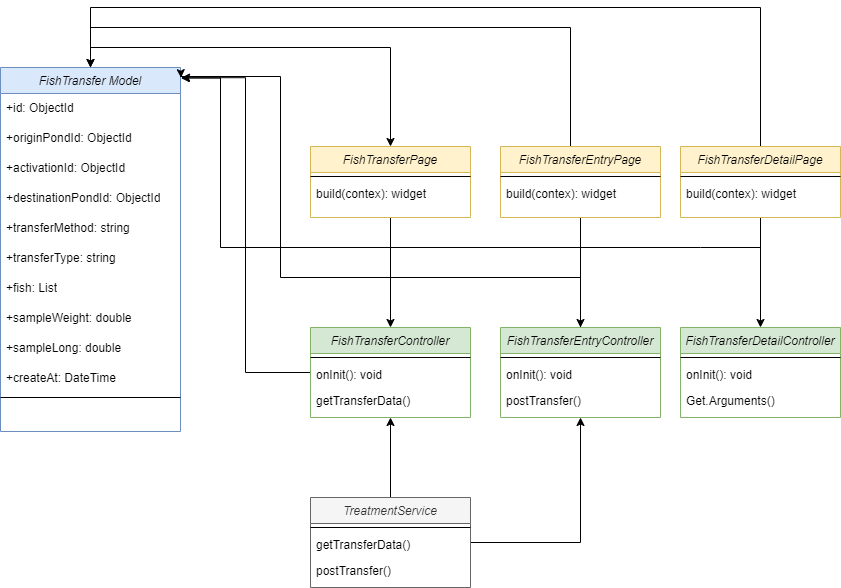

The diagram above was exported from draw.io. Its source (the exported page's mxGraphModel, read from the mxfile embedded in the PNG):
<mxGraphModel dx="878" dy="518" grid="1" gridSize="10" guides="1" tooltips="1" connect="1" arrows="1" fold="1" page="1" pageScale="1" pageWidth="850" pageHeight="1100" math="0" shadow="0">
  <root>
    <mxCell id="0" />
    <mxCell id="1" parent="0" />
    <mxCell id="RBmFLB9jiXz9ZFYuxaSY-1" style="edgeStyle=orthogonalEdgeStyle;rounded=0;orthogonalLoop=1;jettySize=auto;html=1;entryX=0.5;entryY=0;entryDx=0;entryDy=0;exitX=0.5;exitY=0;exitDx=0;exitDy=0;" edge="1" parent="1" source="RBmFLB9jiXz9ZFYuxaSY-2" target="RBmFLB9jiXz9ZFYuxaSY-27">
      <mxGeometry relative="1" as="geometry" />
    </mxCell>
    <mxCell id="RBmFLB9jiXz9ZFYuxaSY-2" value="FishTransfer Model" style="swimlane;fontStyle=2;align=center;verticalAlign=top;childLayout=stackLayout;horizontal=1;startSize=26;horizontalStack=0;resizeParent=1;resizeLast=0;collapsible=1;marginBottom=0;rounded=0;shadow=0;strokeWidth=1;fillColor=#dae8fc;strokeColor=#6c8ebf;" vertex="1" parent="1">
      <mxGeometry x="130" y="480" width="180" height="364" as="geometry">
        <mxRectangle x="230" y="140" width="160" height="26" as="alternateBounds" />
      </mxGeometry>
    </mxCell>
    <mxCell id="RBmFLB9jiXz9ZFYuxaSY-3" value="+id: ObjectId" style="text;strokeColor=none;fillColor=none;align=left;verticalAlign=middle;spacingLeft=4;spacingRight=4;overflow=hidden;points=[[0,0.5],[1,0.5]];portConstraint=eastwest;rotatable=0;whiteSpace=wrap;html=1;" vertex="1" parent="RBmFLB9jiXz9ZFYuxaSY-2">
      <mxGeometry y="26" width="180" height="30" as="geometry" />
    </mxCell>
    <mxCell id="RBmFLB9jiXz9ZFYuxaSY-4" value="+originPondId: ObjectId" style="text;strokeColor=none;fillColor=none;align=left;verticalAlign=middle;spacingLeft=4;spacingRight=4;overflow=hidden;points=[[0,0.5],[1,0.5]];portConstraint=eastwest;rotatable=0;whiteSpace=wrap;html=1;" vertex="1" parent="RBmFLB9jiXz9ZFYuxaSY-2">
      <mxGeometry y="56" width="180" height="30" as="geometry" />
    </mxCell>
    <mxCell id="RBmFLB9jiXz9ZFYuxaSY-5" value="+activationId: ObjectId" style="text;align=left;verticalAlign=middle;spacingLeft=4;spacingRight=4;overflow=hidden;points=[[0,0.5],[1,0.5]];portConstraint=eastwest;rotatable=0;whiteSpace=wrap;html=1;fillColor=none;" vertex="1" parent="RBmFLB9jiXz9ZFYuxaSY-2">
      <mxGeometry y="86" width="180" height="30" as="geometry" />
    </mxCell>
    <mxCell id="RBmFLB9jiXz9ZFYuxaSY-6" value="+destinationPondId: ObjectId" style="text;strokeColor=none;fillColor=none;align=left;verticalAlign=middle;spacingLeft=4;spacingRight=4;overflow=hidden;points=[[0,0.5],[1,0.5]];portConstraint=eastwest;rotatable=0;whiteSpace=wrap;html=1;" vertex="1" parent="RBmFLB9jiXz9ZFYuxaSY-2">
      <mxGeometry y="116" width="180" height="30" as="geometry" />
    </mxCell>
    <mxCell id="RBmFLB9jiXz9ZFYuxaSY-7" value="+transferMethod: string" style="text;strokeColor=none;fillColor=none;align=left;verticalAlign=middle;spacingLeft=4;spacingRight=4;overflow=hidden;points=[[0,0.5],[1,0.5]];portConstraint=eastwest;rotatable=0;whiteSpace=wrap;html=1;" vertex="1" parent="RBmFLB9jiXz9ZFYuxaSY-2">
      <mxGeometry y="146" width="180" height="30" as="geometry" />
    </mxCell>
    <mxCell id="RBmFLB9jiXz9ZFYuxaSY-8" value="+transferType: string" style="text;strokeColor=none;fillColor=none;align=left;verticalAlign=middle;spacingLeft=4;spacingRight=4;overflow=hidden;points=[[0,0.5],[1,0.5]];portConstraint=eastwest;rotatable=0;whiteSpace=wrap;html=1;" vertex="1" parent="RBmFLB9jiXz9ZFYuxaSY-2">
      <mxGeometry y="176" width="180" height="30" as="geometry" />
    </mxCell>
    <mxCell id="RBmFLB9jiXz9ZFYuxaSY-9" value="+fish: List" style="text;strokeColor=none;fillColor=none;align=left;verticalAlign=middle;spacingLeft=4;spacingRight=4;overflow=hidden;points=[[0,0.5],[1,0.5]];portConstraint=eastwest;rotatable=0;whiteSpace=wrap;html=1;" vertex="1" parent="RBmFLB9jiXz9ZFYuxaSY-2">
      <mxGeometry y="206" width="180" height="30" as="geometry" />
    </mxCell>
    <mxCell id="RBmFLB9jiXz9ZFYuxaSY-10" value="+sampleWeight: double" style="text;strokeColor=none;fillColor=none;align=left;verticalAlign=middle;spacingLeft=4;spacingRight=4;overflow=hidden;points=[[0,0.5],[1,0.5]];portConstraint=eastwest;rotatable=0;whiteSpace=wrap;html=1;" vertex="1" parent="RBmFLB9jiXz9ZFYuxaSY-2">
      <mxGeometry y="236" width="180" height="30" as="geometry" />
    </mxCell>
    <mxCell id="RBmFLB9jiXz9ZFYuxaSY-11" value="+sampleLong: double" style="text;strokeColor=none;fillColor=none;align=left;verticalAlign=middle;spacingLeft=4;spacingRight=4;overflow=hidden;points=[[0,0.5],[1,0.5]];portConstraint=eastwest;rotatable=0;whiteSpace=wrap;html=1;" vertex="1" parent="RBmFLB9jiXz9ZFYuxaSY-2">
      <mxGeometry y="266" width="180" height="30" as="geometry" />
    </mxCell>
    <mxCell id="RBmFLB9jiXz9ZFYuxaSY-13" value="+createAt: DateTime" style="text;strokeColor=none;fillColor=none;align=left;verticalAlign=middle;spacingLeft=4;spacingRight=4;overflow=hidden;points=[[0,0.5],[1,0.5]];portConstraint=eastwest;rotatable=0;whiteSpace=wrap;html=1;" vertex="1" parent="RBmFLB9jiXz9ZFYuxaSY-2">
      <mxGeometry y="296" width="180" height="30" as="geometry" />
    </mxCell>
    <mxCell id="RBmFLB9jiXz9ZFYuxaSY-14" value="" style="line;html=1;strokeWidth=1;align=left;verticalAlign=middle;spacingTop=-1;spacingLeft=3;spacingRight=3;rotatable=0;labelPosition=right;points=[];portConstraint=eastwest;" vertex="1" parent="RBmFLB9jiXz9ZFYuxaSY-2">
      <mxGeometry y="326" width="180" height="8" as="geometry" />
    </mxCell>
    <mxCell id="RBmFLB9jiXz9ZFYuxaSY-15" style="edgeStyle=orthogonalEdgeStyle;rounded=0;orthogonalLoop=1;jettySize=auto;html=1;entryX=1.006;entryY=0.028;entryDx=0;entryDy=0;entryPerimeter=0;" edge="1" parent="1" source="RBmFLB9jiXz9ZFYuxaSY-16" target="RBmFLB9jiXz9ZFYuxaSY-2">
      <mxGeometry relative="1" as="geometry" />
    </mxCell>
    <mxCell id="RBmFLB9jiXz9ZFYuxaSY-16" value="FishTransferController" style="swimlane;fontStyle=2;align=center;verticalAlign=top;childLayout=stackLayout;horizontal=1;startSize=26;horizontalStack=0;resizeParent=1;resizeLast=0;collapsible=1;marginBottom=0;rounded=0;shadow=0;strokeWidth=1;fillColor=#d5e8d4;strokeColor=#82b366;" vertex="1" parent="1">
      <mxGeometry x="440" y="740" width="160" height="90" as="geometry">
        <mxRectangle x="230" y="140" width="160" height="26" as="alternateBounds" />
      </mxGeometry>
    </mxCell>
    <mxCell id="RBmFLB9jiXz9ZFYuxaSY-17" value="" style="line;html=1;strokeWidth=1;align=left;verticalAlign=middle;spacingTop=-1;spacingLeft=3;spacingRight=3;rotatable=0;labelPosition=right;points=[];portConstraint=eastwest;" vertex="1" parent="RBmFLB9jiXz9ZFYuxaSY-16">
      <mxGeometry y="26" width="160" height="8" as="geometry" />
    </mxCell>
    <mxCell id="RBmFLB9jiXz9ZFYuxaSY-18" value="onInit(): void" style="text;align=left;verticalAlign=top;spacingLeft=4;spacingRight=4;overflow=hidden;rotatable=0;points=[[0,0.5],[1,0.5]];portConstraint=eastwest;" vertex="1" parent="RBmFLB9jiXz9ZFYuxaSY-16">
      <mxGeometry y="34" width="160" height="26" as="geometry" />
    </mxCell>
    <mxCell id="RBmFLB9jiXz9ZFYuxaSY-19" value="getTransferData()" style="text;align=left;verticalAlign=top;spacingLeft=4;spacingRight=4;overflow=hidden;rotatable=0;points=[[0,0.5],[1,0.5]];portConstraint=eastwest;" vertex="1" parent="RBmFLB9jiXz9ZFYuxaSY-16">
      <mxGeometry y="60" width="160" height="26" as="geometry" />
    </mxCell>
    <mxCell id="RBmFLB9jiXz9ZFYuxaSY-20" style="edgeStyle=orthogonalEdgeStyle;rounded=0;orthogonalLoop=1;jettySize=auto;html=1;entryX=0.5;entryY=1;entryDx=0;entryDy=0;" edge="1" parent="1" source="RBmFLB9jiXz9ZFYuxaSY-22" target="RBmFLB9jiXz9ZFYuxaSY-16">
      <mxGeometry relative="1" as="geometry" />
    </mxCell>
    <mxCell id="RBmFLB9jiXz9ZFYuxaSY-21" style="edgeStyle=orthogonalEdgeStyle;rounded=0;orthogonalLoop=1;jettySize=auto;html=1;entryX=0.5;entryY=1;entryDx=0;entryDy=0;" edge="1" parent="1" source="RBmFLB9jiXz9ZFYuxaSY-22" target="RBmFLB9jiXz9ZFYuxaSY-36">
      <mxGeometry relative="1" as="geometry" />
    </mxCell>
    <mxCell id="RBmFLB9jiXz9ZFYuxaSY-22" value="TreatmentService" style="swimlane;fontStyle=2;align=center;verticalAlign=top;childLayout=stackLayout;horizontal=1;startSize=26;horizontalStack=0;resizeParent=1;resizeLast=0;collapsible=1;marginBottom=0;rounded=0;shadow=0;strokeWidth=1;fillColor=#f5f5f5;fontColor=#333333;strokeColor=#666666;" vertex="1" parent="1">
      <mxGeometry x="440" y="910" width="160" height="90" as="geometry">
        <mxRectangle x="230" y="140" width="160" height="26" as="alternateBounds" />
      </mxGeometry>
    </mxCell>
    <mxCell id="RBmFLB9jiXz9ZFYuxaSY-23" value="" style="line;html=1;strokeWidth=1;align=left;verticalAlign=middle;spacingTop=-1;spacingLeft=3;spacingRight=3;rotatable=0;labelPosition=right;points=[];portConstraint=eastwest;" vertex="1" parent="RBmFLB9jiXz9ZFYuxaSY-22">
      <mxGeometry y="26" width="160" height="8" as="geometry" />
    </mxCell>
    <mxCell id="RBmFLB9jiXz9ZFYuxaSY-24" value="getTransferData()" style="text;align=left;verticalAlign=top;spacingLeft=4;spacingRight=4;overflow=hidden;rotatable=0;points=[[0,0.5],[1,0.5]];portConstraint=eastwest;" vertex="1" parent="RBmFLB9jiXz9ZFYuxaSY-22">
      <mxGeometry y="34" width="160" height="26" as="geometry" />
    </mxCell>
    <mxCell id="RBmFLB9jiXz9ZFYuxaSY-25" value="postTransfer()" style="text;align=left;verticalAlign=top;spacingLeft=4;spacingRight=4;overflow=hidden;rotatable=0;points=[[0,0.5],[1,0.5]];portConstraint=eastwest;" vertex="1" parent="RBmFLB9jiXz9ZFYuxaSY-22">
      <mxGeometry y="60" width="160" height="26" as="geometry" />
    </mxCell>
    <mxCell id="RBmFLB9jiXz9ZFYuxaSY-26" style="edgeStyle=orthogonalEdgeStyle;rounded=0;orthogonalLoop=1;jettySize=auto;html=1;entryX=0.5;entryY=0;entryDx=0;entryDy=0;" edge="1" parent="1" source="RBmFLB9jiXz9ZFYuxaSY-27" target="RBmFLB9jiXz9ZFYuxaSY-16">
      <mxGeometry relative="1" as="geometry" />
    </mxCell>
    <mxCell id="RBmFLB9jiXz9ZFYuxaSY-27" value="FishTransferPage" style="swimlane;fontStyle=2;align=center;verticalAlign=top;childLayout=stackLayout;horizontal=1;startSize=26;horizontalStack=0;resizeParent=1;resizeLast=0;collapsible=1;marginBottom=0;rounded=0;shadow=0;strokeWidth=1;fillColor=#fff2cc;strokeColor=#d6b656;" vertex="1" parent="1">
      <mxGeometry x="440" y="559" width="160" height="71" as="geometry">
        <mxRectangle x="230" y="140" width="160" height="26" as="alternateBounds" />
      </mxGeometry>
    </mxCell>
    <mxCell id="RBmFLB9jiXz9ZFYuxaSY-28" value="" style="line;html=1;strokeWidth=1;align=left;verticalAlign=middle;spacingTop=-1;spacingLeft=3;spacingRight=3;rotatable=0;labelPosition=right;points=[];portConstraint=eastwest;" vertex="1" parent="RBmFLB9jiXz9ZFYuxaSY-27">
      <mxGeometry y="26" width="160" height="8" as="geometry" />
    </mxCell>
    <mxCell id="RBmFLB9jiXz9ZFYuxaSY-29" value="build(contex): widget" style="text;align=left;verticalAlign=top;spacingLeft=4;spacingRight=4;overflow=hidden;rotatable=0;points=[[0,0.5],[1,0.5]];portConstraint=eastwest;" vertex="1" parent="RBmFLB9jiXz9ZFYuxaSY-27">
      <mxGeometry y="34" width="160" height="26" as="geometry" />
    </mxCell>
    <mxCell id="RBmFLB9jiXz9ZFYuxaSY-30" style="edgeStyle=orthogonalEdgeStyle;rounded=0;orthogonalLoop=1;jettySize=auto;html=1;exitX=0.5;exitY=0;exitDx=0;exitDy=0;entryX=0.5;entryY=0;entryDx=0;entryDy=0;" edge="1" parent="1" source="RBmFLB9jiXz9ZFYuxaSY-32" target="RBmFLB9jiXz9ZFYuxaSY-2">
      <mxGeometry relative="1" as="geometry">
        <Array as="points">
          <mxPoint x="700" y="440" />
          <mxPoint x="220" y="440" />
        </Array>
      </mxGeometry>
    </mxCell>
    <mxCell id="RBmFLB9jiXz9ZFYuxaSY-31" style="edgeStyle=orthogonalEdgeStyle;rounded=0;orthogonalLoop=1;jettySize=auto;html=1;" edge="1" parent="1" source="RBmFLB9jiXz9ZFYuxaSY-32" target="RBmFLB9jiXz9ZFYuxaSY-36">
      <mxGeometry relative="1" as="geometry" />
    </mxCell>
    <mxCell id="RBmFLB9jiXz9ZFYuxaSY-32" value="FishTransferEntryPage" style="swimlane;fontStyle=2;align=center;verticalAlign=top;childLayout=stackLayout;horizontal=1;startSize=26;horizontalStack=0;resizeParent=1;resizeLast=0;collapsible=1;marginBottom=0;rounded=0;shadow=0;strokeWidth=1;fillColor=#fff2cc;strokeColor=#d6b656;" vertex="1" parent="1">
      <mxGeometry x="630" y="559" width="160" height="71" as="geometry">
        <mxRectangle x="230" y="140" width="160" height="26" as="alternateBounds" />
      </mxGeometry>
    </mxCell>
    <mxCell id="RBmFLB9jiXz9ZFYuxaSY-33" value="" style="line;html=1;strokeWidth=1;align=left;verticalAlign=middle;spacingTop=-1;spacingLeft=3;spacingRight=3;rotatable=0;labelPosition=right;points=[];portConstraint=eastwest;" vertex="1" parent="RBmFLB9jiXz9ZFYuxaSY-32">
      <mxGeometry y="26" width="160" height="8" as="geometry" />
    </mxCell>
    <mxCell id="RBmFLB9jiXz9ZFYuxaSY-34" value="build(contex): widget" style="text;align=left;verticalAlign=top;spacingLeft=4;spacingRight=4;overflow=hidden;rotatable=0;points=[[0,0.5],[1,0.5]];portConstraint=eastwest;" vertex="1" parent="RBmFLB9jiXz9ZFYuxaSY-32">
      <mxGeometry y="34" width="160" height="26" as="geometry" />
    </mxCell>
    <mxCell id="RBmFLB9jiXz9ZFYuxaSY-35" style="edgeStyle=orthogonalEdgeStyle;rounded=0;orthogonalLoop=1;jettySize=auto;html=1;entryX=1.003;entryY=0.028;entryDx=0;entryDy=0;entryPerimeter=0;" edge="1" parent="1" source="RBmFLB9jiXz9ZFYuxaSY-36" target="RBmFLB9jiXz9ZFYuxaSY-2">
      <mxGeometry relative="1" as="geometry">
        <mxPoint x="315" y="495" as="targetPoint" />
        <Array as="points">
          <mxPoint x="710" y="690" />
          <mxPoint x="410" y="690" />
          <mxPoint x="410" y="489" />
        </Array>
      </mxGeometry>
    </mxCell>
    <mxCell id="RBmFLB9jiXz9ZFYuxaSY-36" value="FishTransferEntryController" style="swimlane;fontStyle=2;align=center;verticalAlign=top;childLayout=stackLayout;horizontal=1;startSize=26;horizontalStack=0;resizeParent=1;resizeLast=0;collapsible=1;marginBottom=0;rounded=0;shadow=0;strokeWidth=1;fillColor=#d5e8d4;strokeColor=#82b366;" vertex="1" parent="1">
      <mxGeometry x="630" y="740" width="160" height="90" as="geometry">
        <mxRectangle x="230" y="140" width="160" height="26" as="alternateBounds" />
      </mxGeometry>
    </mxCell>
    <mxCell id="RBmFLB9jiXz9ZFYuxaSY-37" value="" style="line;html=1;strokeWidth=1;align=left;verticalAlign=middle;spacingTop=-1;spacingLeft=3;spacingRight=3;rotatable=0;labelPosition=right;points=[];portConstraint=eastwest;" vertex="1" parent="RBmFLB9jiXz9ZFYuxaSY-36">
      <mxGeometry y="26" width="160" height="8" as="geometry" />
    </mxCell>
    <mxCell id="RBmFLB9jiXz9ZFYuxaSY-38" value="onInit(): void" style="text;align=left;verticalAlign=top;spacingLeft=4;spacingRight=4;overflow=hidden;rotatable=0;points=[[0,0.5],[1,0.5]];portConstraint=eastwest;" vertex="1" parent="RBmFLB9jiXz9ZFYuxaSY-36">
      <mxGeometry y="34" width="160" height="26" as="geometry" />
    </mxCell>
    <mxCell id="RBmFLB9jiXz9ZFYuxaSY-39" value="postTransfer()" style="text;align=left;verticalAlign=top;spacingLeft=4;spacingRight=4;overflow=hidden;rotatable=0;points=[[0,0.5],[1,0.5]];portConstraint=eastwest;" vertex="1" parent="RBmFLB9jiXz9ZFYuxaSY-36">
      <mxGeometry y="60" width="160" height="26" as="geometry" />
    </mxCell>
    <mxCell id="RBmFLB9jiXz9ZFYuxaSY-40" style="edgeStyle=orthogonalEdgeStyle;rounded=0;orthogonalLoop=1;jettySize=auto;html=1;entryX=1.003;entryY=0.029;entryDx=0;entryDy=0;entryPerimeter=0;" edge="1" parent="1" target="RBmFLB9jiXz9ZFYuxaSY-2">
      <mxGeometry relative="1" as="geometry">
        <Array as="points">
          <mxPoint x="830" y="660" />
          <mxPoint x="350" y="660" />
          <mxPoint x="350" y="494" />
        </Array>
        <mxPoint x="890" y="660" as="sourcePoint" />
      </mxGeometry>
    </mxCell>
    <mxCell id="RBmFLB9jiXz9ZFYuxaSY-41" value="FishTransferDetailController" style="swimlane;fontStyle=2;align=center;verticalAlign=top;childLayout=stackLayout;horizontal=1;startSize=26;horizontalStack=0;resizeParent=1;resizeLast=0;collapsible=1;marginBottom=0;rounded=0;shadow=0;strokeWidth=1;fillColor=#d5e8d4;strokeColor=#82b366;" vertex="1" parent="1">
      <mxGeometry x="810" y="740" width="160" height="90" as="geometry">
        <mxRectangle x="230" y="140" width="160" height="26" as="alternateBounds" />
      </mxGeometry>
    </mxCell>
    <mxCell id="RBmFLB9jiXz9ZFYuxaSY-42" value="" style="line;html=1;strokeWidth=1;align=left;verticalAlign=middle;spacingTop=-1;spacingLeft=3;spacingRight=3;rotatable=0;labelPosition=right;points=[];portConstraint=eastwest;" vertex="1" parent="RBmFLB9jiXz9ZFYuxaSY-41">
      <mxGeometry y="26" width="160" height="8" as="geometry" />
    </mxCell>
    <mxCell id="RBmFLB9jiXz9ZFYuxaSY-43" value="onInit(): void" style="text;align=left;verticalAlign=top;spacingLeft=4;spacingRight=4;overflow=hidden;rotatable=0;points=[[0,0.5],[1,0.5]];portConstraint=eastwest;" vertex="1" parent="RBmFLB9jiXz9ZFYuxaSY-41">
      <mxGeometry y="34" width="160" height="26" as="geometry" />
    </mxCell>
    <mxCell id="RBmFLB9jiXz9ZFYuxaSY-44" value="Get.Arguments()" style="text;align=left;verticalAlign=top;spacingLeft=4;spacingRight=4;overflow=hidden;rotatable=0;points=[[0,0.5],[1,0.5]];portConstraint=eastwest;" vertex="1" parent="RBmFLB9jiXz9ZFYuxaSY-41">
      <mxGeometry y="60" width="160" height="26" as="geometry" />
    </mxCell>
    <mxCell id="RBmFLB9jiXz9ZFYuxaSY-45" style="edgeStyle=orthogonalEdgeStyle;rounded=0;orthogonalLoop=1;jettySize=auto;html=1;" edge="1" parent="1" source="RBmFLB9jiXz9ZFYuxaSY-47" target="RBmFLB9jiXz9ZFYuxaSY-41">
      <mxGeometry relative="1" as="geometry" />
    </mxCell>
    <mxCell id="RBmFLB9jiXz9ZFYuxaSY-46" style="edgeStyle=orthogonalEdgeStyle;rounded=0;orthogonalLoop=1;jettySize=auto;html=1;entryX=0.5;entryY=0;entryDx=0;entryDy=0;" edge="1" parent="1" source="RBmFLB9jiXz9ZFYuxaSY-47" target="RBmFLB9jiXz9ZFYuxaSY-2">
      <mxGeometry relative="1" as="geometry">
        <Array as="points">
          <mxPoint x="890" y="420" />
          <mxPoint x="220" y="420" />
        </Array>
      </mxGeometry>
    </mxCell>
    <mxCell id="RBmFLB9jiXz9ZFYuxaSY-47" value="FishTransferDetailPage" style="swimlane;fontStyle=2;align=center;verticalAlign=top;childLayout=stackLayout;horizontal=1;startSize=26;horizontalStack=0;resizeParent=1;resizeLast=0;collapsible=1;marginBottom=0;rounded=0;shadow=0;strokeWidth=1;fillColor=#fff2cc;strokeColor=#d6b656;" vertex="1" parent="1">
      <mxGeometry x="810" y="559" width="160" height="71" as="geometry">
        <mxRectangle x="230" y="140" width="160" height="26" as="alternateBounds" />
      </mxGeometry>
    </mxCell>
    <mxCell id="RBmFLB9jiXz9ZFYuxaSY-48" value="" style="line;html=1;strokeWidth=1;align=left;verticalAlign=middle;spacingTop=-1;spacingLeft=3;spacingRight=3;rotatable=0;labelPosition=right;points=[];portConstraint=eastwest;" vertex="1" parent="RBmFLB9jiXz9ZFYuxaSY-47">
      <mxGeometry y="26" width="160" height="8" as="geometry" />
    </mxCell>
    <mxCell id="RBmFLB9jiXz9ZFYuxaSY-49" value="build(contex): widget" style="text;align=left;verticalAlign=top;spacingLeft=4;spacingRight=4;overflow=hidden;rotatable=0;points=[[0,0.5],[1,0.5]];portConstraint=eastwest;" vertex="1" parent="RBmFLB9jiXz9ZFYuxaSY-47">
      <mxGeometry y="34" width="160" height="26" as="geometry" />
    </mxCell>
  </root>
</mxGraphModel>